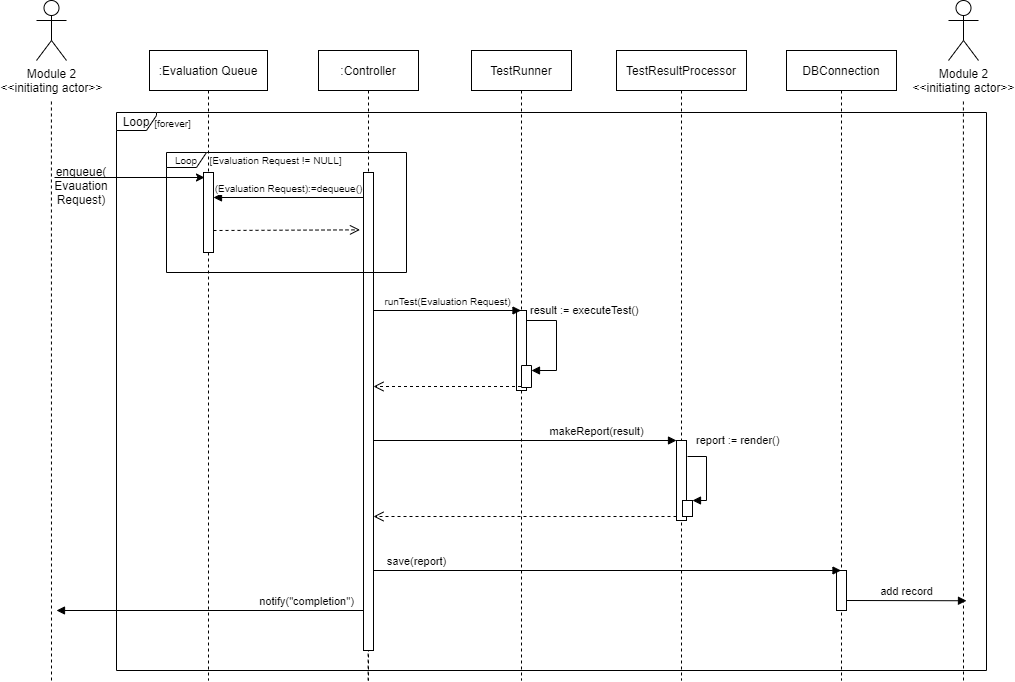

The diagram above was exported from draw.io. Its source (the exported page's mxGraphModel, read from the mxfile embedded in the PNG):
<mxGraphModel dx="677" dy="336" grid="1" gridSize="10" guides="1" tooltips="1" connect="1" arrows="1" fold="1" page="1" pageScale="1" pageWidth="1169" pageHeight="827" math="0" shadow="0">
  <root>
    <mxCell id="0" />
    <mxCell id="1" parent="0" />
    <mxCell id="BC-R-fnu7M1_X8FfiVPs-38" value=":Evaluation Queue" style="shape=umlLifeline;perimeter=lifelinePerimeter;whiteSpace=wrap;html=1;container=1;collapsible=0;recursiveResize=0;outlineConnect=0;" vertex="1" parent="1">
      <mxGeometry x="163" y="90" width="118" height="630" as="geometry" />
    </mxCell>
    <mxCell id="BC-R-fnu7M1_X8FfiVPs-39" value=":Controller" style="shape=umlLifeline;perimeter=lifelinePerimeter;whiteSpace=wrap;html=1;container=1;collapsible=0;recursiveResize=0;outlineConnect=0;" vertex="1" parent="1">
      <mxGeometry x="332" y="90" width="100" height="630" as="geometry" />
    </mxCell>
    <mxCell id="BC-R-fnu7M1_X8FfiVPs-24" value="" style="endArrow=classic;html=1;" edge="1" parent="1">
      <mxGeometry width="50" height="50" relative="1" as="geometry">
        <mxPoint x="68" y="217" as="sourcePoint" />
        <mxPoint x="218" y="217" as="targetPoint" />
      </mxGeometry>
    </mxCell>
    <mxCell id="BC-R-fnu7M1_X8FfiVPs-4" value="Module 2&lt;br&gt;&amp;lt;&amp;lt;initiating actor&amp;gt;&amp;gt;" style="shape=umlActor;verticalLabelPosition=bottom;verticalAlign=top;html=1;outlineConnect=0;" vertex="1" parent="1">
      <mxGeometry x="50" y="40" width="30" height="60" as="geometry" />
    </mxCell>
    <mxCell id="BC-R-fnu7M1_X8FfiVPs-10" value="Module 2&lt;br&gt;&amp;lt;&amp;lt;initiating actor&amp;gt;&amp;gt;" style="shape=umlActor;verticalLabelPosition=bottom;verticalAlign=top;html=1;outlineConnect=0;" vertex="1" parent="1">
      <mxGeometry x="962" y="40" width="30" height="60" as="geometry" />
    </mxCell>
    <mxCell id="BC-R-fnu7M1_X8FfiVPs-11" value="" style="endArrow=none;dashed=1;html=1;" edge="1" parent="1">
      <mxGeometry width="50" height="50" relative="1" as="geometry">
        <mxPoint x="65" y="720" as="sourcePoint" />
        <mxPoint x="64.91" y="138" as="targetPoint" />
      </mxGeometry>
    </mxCell>
    <mxCell id="BC-R-fnu7M1_X8FfiVPs-17" value="" style="endArrow=none;dashed=1;html=1;" edge="1" parent="1">
      <mxGeometry width="50" height="50" relative="1" as="geometry">
        <mxPoint x="977" y="720" as="sourcePoint" />
        <mxPoint x="976.9100000000001" y="138" as="targetPoint" />
      </mxGeometry>
    </mxCell>
    <mxCell id="BC-R-fnu7M1_X8FfiVPs-30" value="enqueue(&lt;br&gt;Evauation&lt;br&gt;Request)" style="text;html=1;strokeColor=none;fillColor=none;align=center;verticalAlign=middle;whiteSpace=wrap;rounded=0;" vertex="1" parent="1">
      <mxGeometry x="60" y="190" width="70" height="70" as="geometry" />
    </mxCell>
    <mxCell id="BC-R-fnu7M1_X8FfiVPs-31" value="" style="html=1;points=[];perimeter=orthogonalPerimeter;" vertex="1" parent="1">
      <mxGeometry x="217" y="212" width="10" height="80" as="geometry" />
    </mxCell>
    <mxCell id="BC-R-fnu7M1_X8FfiVPs-32" value="" style="html=1;points=[];perimeter=orthogonalPerimeter;" vertex="1" parent="1">
      <mxGeometry x="377" y="212" width="10" height="478" as="geometry" />
    </mxCell>
    <mxCell id="BC-R-fnu7M1_X8FfiVPs-33" value="" style="endArrow=none;dashed=1;html=1;" edge="1" parent="1" target="BC-R-fnu7M1_X8FfiVPs-32">
      <mxGeometry width="50" height="50" relative="1" as="geometry">
        <mxPoint x="381.59000000000015" y="720" as="sourcePoint" />
        <mxPoint x="381.40999999999985" y="140" as="targetPoint" />
      </mxGeometry>
    </mxCell>
    <mxCell id="BC-R-fnu7M1_X8FfiVPs-34" value="&lt;font style=&quot;font-size: 10px&quot;&gt;(Evaluation Request):=dequeue()&lt;/font&gt;" style="html=1;verticalAlign=bottom;endArrow=block;" edge="1" parent="1">
      <mxGeometry width="80" relative="1" as="geometry">
        <mxPoint x="377" y="237" as="sourcePoint" />
        <mxPoint x="227" y="237" as="targetPoint" />
      </mxGeometry>
    </mxCell>
    <mxCell id="BC-R-fnu7M1_X8FfiVPs-35" value="" style="html=1;verticalAlign=bottom;endArrow=open;dashed=1;endSize=8;entryX=-0.352;entryY=0.12;entryDx=0;entryDy=0;entryPerimeter=0;" edge="1" parent="1" target="BC-R-fnu7M1_X8FfiVPs-32">
      <mxGeometry relative="1" as="geometry">
        <mxPoint x="227" y="270" as="sourcePoint" />
        <mxPoint x="147" y="270" as="targetPoint" />
      </mxGeometry>
    </mxCell>
    <mxCell id="BC-R-fnu7M1_X8FfiVPs-37" value="Loop" style="shape=umlFrame;whiteSpace=wrap;html=1;width=40;height=18;" vertex="1" parent="1">
      <mxGeometry x="130" y="152" width="870" height="558" as="geometry" />
    </mxCell>
    <mxCell id="BC-R-fnu7M1_X8FfiVPs-40" value="TestRunner" style="shape=umlLifeline;perimeter=lifelinePerimeter;whiteSpace=wrap;html=1;container=1;collapsible=0;recursiveResize=0;outlineConnect=0;" vertex="1" parent="1">
      <mxGeometry x="485" y="90" width="100" height="630" as="geometry" />
    </mxCell>
    <mxCell id="BC-R-fnu7M1_X8FfiVPs-60" value="" style="html=1;points=[];perimeter=orthogonalPerimeter;" vertex="1" parent="BC-R-fnu7M1_X8FfiVPs-40">
      <mxGeometry x="45" y="260" width="10" height="80" as="geometry" />
    </mxCell>
    <mxCell id="BC-R-fnu7M1_X8FfiVPs-41" value="TestResultProcessor" style="shape=umlLifeline;perimeter=lifelinePerimeter;whiteSpace=wrap;html=1;container=1;collapsible=0;recursiveResize=0;outlineConnect=0;" vertex="1" parent="1">
      <mxGeometry x="630" y="90" width="130" height="630" as="geometry" />
    </mxCell>
    <mxCell id="BC-R-fnu7M1_X8FfiVPs-65" value="" style="html=1;points=[];perimeter=orthogonalPerimeter;" vertex="1" parent="BC-R-fnu7M1_X8FfiVPs-41">
      <mxGeometry x="60" y="390" width="10" height="80" as="geometry" />
    </mxCell>
    <mxCell id="BC-R-fnu7M1_X8FfiVPs-42" value="DBConnection" style="shape=umlLifeline;perimeter=lifelinePerimeter;whiteSpace=wrap;html=1;container=1;collapsible=0;recursiveResize=0;outlineConnect=0;" vertex="1" parent="1">
      <mxGeometry x="800" y="90" width="110" height="630" as="geometry" />
    </mxCell>
    <mxCell id="BC-R-fnu7M1_X8FfiVPs-71" value="" style="html=1;points=[];perimeter=orthogonalPerimeter;" vertex="1" parent="BC-R-fnu7M1_X8FfiVPs-42">
      <mxGeometry x="50" y="520" width="10" height="40" as="geometry" />
    </mxCell>
    <mxCell id="BC-R-fnu7M1_X8FfiVPs-43" value="&lt;font style=&quot;font-size: 10px&quot;&gt;Loop&lt;/font&gt;" style="shape=umlFrame;whiteSpace=wrap;html=1;width=40;height=15;" vertex="1" parent="1">
      <mxGeometry x="180" y="192" width="240" height="120" as="geometry" />
    </mxCell>
    <mxCell id="BC-R-fnu7M1_X8FfiVPs-44" value="&lt;font style=&quot;font-size: 10px&quot;&gt;[Evaluation Request != NULL]&lt;/font&gt;" style="text;html=1;strokeColor=none;fillColor=none;align=center;verticalAlign=middle;whiteSpace=wrap;rounded=0;" vertex="1" parent="1">
      <mxGeometry x="218" y="189" width="143" height="20" as="geometry" />
    </mxCell>
    <mxCell id="BC-R-fnu7M1_X8FfiVPs-61" value="&lt;font style=&quot;font-size: 10px&quot;&gt;runTest(Evaluation Request)&lt;/font&gt;" style="html=1;verticalAlign=bottom;endArrow=block;" edge="1" target="BC-R-fnu7M1_X8FfiVPs-40" parent="1">
      <mxGeometry relative="1" as="geometry">
        <mxPoint x="387" y="350" as="sourcePoint" />
      </mxGeometry>
    </mxCell>
    <mxCell id="BC-R-fnu7M1_X8FfiVPs-62" value="" style="html=1;verticalAlign=bottom;endArrow=open;dashed=1;endSize=8;" edge="1" source="BC-R-fnu7M1_X8FfiVPs-40" parent="1">
      <mxGeometry relative="1" as="geometry">
        <mxPoint x="387" y="426" as="targetPoint" />
      </mxGeometry>
    </mxCell>
    <mxCell id="BC-R-fnu7M1_X8FfiVPs-63" value="" style="html=1;points=[];perimeter=orthogonalPerimeter;direction=south;" vertex="1" parent="1">
      <mxGeometry x="535" y="405" width="10" height="22" as="geometry" />
    </mxCell>
    <mxCell id="BC-R-fnu7M1_X8FfiVPs-64" value="result := executeTest()" style="edgeStyle=orthogonalEdgeStyle;html=1;align=left;spacingLeft=2;endArrow=block;rounded=0;" edge="1" parent="1">
      <mxGeometry x="-1" y="10" relative="1" as="geometry">
        <mxPoint x="540" y="360" as="sourcePoint" />
        <Array as="points">
          <mxPoint x="570" y="360" />
          <mxPoint x="570" y="410" />
        </Array>
        <mxPoint x="545" y="410" as="targetPoint" />
        <mxPoint as="offset" />
      </mxGeometry>
    </mxCell>
    <mxCell id="BC-R-fnu7M1_X8FfiVPs-66" value="makeReport(result)" style="html=1;verticalAlign=bottom;endArrow=block;entryX=0;entryY=0;" edge="1" target="BC-R-fnu7M1_X8FfiVPs-65" parent="1">
      <mxGeometry x="0.4719" relative="1" as="geometry">
        <mxPoint x="387" y="480" as="sourcePoint" />
        <mxPoint as="offset" />
      </mxGeometry>
    </mxCell>
    <mxCell id="BC-R-fnu7M1_X8FfiVPs-67" value="" style="html=1;verticalAlign=bottom;endArrow=open;dashed=1;endSize=8;exitX=0;exitY=0.95;" edge="1" source="BC-R-fnu7M1_X8FfiVPs-65" parent="1">
      <mxGeometry x="-0.0759" y="-6" relative="1" as="geometry">
        <mxPoint x="387" y="556" as="targetPoint" />
        <mxPoint as="offset" />
      </mxGeometry>
    </mxCell>
    <mxCell id="BC-R-fnu7M1_X8FfiVPs-68" value="" style="html=1;points=[];perimeter=orthogonalPerimeter;" vertex="1" parent="1">
      <mxGeometry x="696" y="540" width="10" height="16" as="geometry" />
    </mxCell>
    <mxCell id="BC-R-fnu7M1_X8FfiVPs-69" value="report := render()" style="edgeStyle=orthogonalEdgeStyle;html=1;align=left;spacingLeft=2;endArrow=block;rounded=0;entryX=1;entryY=0;" edge="1" target="BC-R-fnu7M1_X8FfiVPs-68" parent="1">
      <mxGeometry x="-0.8702" y="16" relative="1" as="geometry">
        <mxPoint x="701" y="496" as="sourcePoint" />
        <Array as="points">
          <mxPoint x="720" y="496" />
          <mxPoint x="720" y="540" />
        </Array>
        <mxPoint as="offset" />
      </mxGeometry>
    </mxCell>
    <mxCell id="BC-R-fnu7M1_X8FfiVPs-70" value="save(report)" style="html=1;verticalAlign=bottom;endArrow=block;" edge="1" parent="1" target="BC-R-fnu7M1_X8FfiVPs-42">
      <mxGeometry x="-0.816" width="80" relative="1" as="geometry">
        <mxPoint x="387" y="610" as="sourcePoint" />
        <mxPoint x="467" y="610" as="targetPoint" />
        <mxPoint as="offset" />
      </mxGeometry>
    </mxCell>
    <mxCell id="BC-R-fnu7M1_X8FfiVPs-72" value="add record" style="html=1;verticalAlign=bottom;endArrow=block;entryX=0.977;entryY=0.875;entryDx=0;entryDy=0;entryPerimeter=0;" edge="1" parent="1" target="BC-R-fnu7M1_X8FfiVPs-37">
      <mxGeometry width="80" relative="1" as="geometry">
        <mxPoint x="860" y="640" as="sourcePoint" />
        <mxPoint x="940" y="640" as="targetPoint" />
      </mxGeometry>
    </mxCell>
    <mxCell id="BC-R-fnu7M1_X8FfiVPs-73" value="notify(&quot;completion&quot;)" style="html=1;verticalAlign=bottom;endArrow=block;" edge="1" parent="1">
      <mxGeometry x="-0.6287" width="80" relative="1" as="geometry">
        <mxPoint x="377" y="650" as="sourcePoint" />
        <mxPoint x="70" y="650" as="targetPoint" />
        <mxPoint as="offset" />
      </mxGeometry>
    </mxCell>
    <mxCell id="BC-R-fnu7M1_X8FfiVPs-74" value="&lt;font style=&quot;font-size: 10px&quot;&gt;[forever]&lt;/font&gt;" style="text;html=1;strokeColor=none;fillColor=none;align=center;verticalAlign=middle;whiteSpace=wrap;rounded=0;" vertex="1" parent="1">
      <mxGeometry x="163" y="152" width="47" height="20" as="geometry" />
    </mxCell>
  </root>
</mxGraphModel>